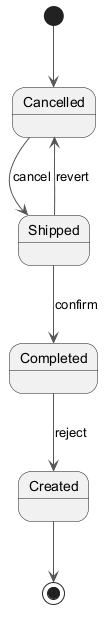

The diagram above was rendered by PlantUML. Its source (embedded in the PNG):
@startuml
skinparam backgroundColor #FFFFFF
skinparam classBackgroundColor #F3E5F5
skinparam classBorderColor #6A1B9A
skinparam ArrowColor #555555
[*] --> Cancelled
Cancelled --> Shipped : cancel
Shipped --> Completed : confirm
Completed --> Created : reject
Shipped --> Cancelled : revert
Created --> [*]
@enduml